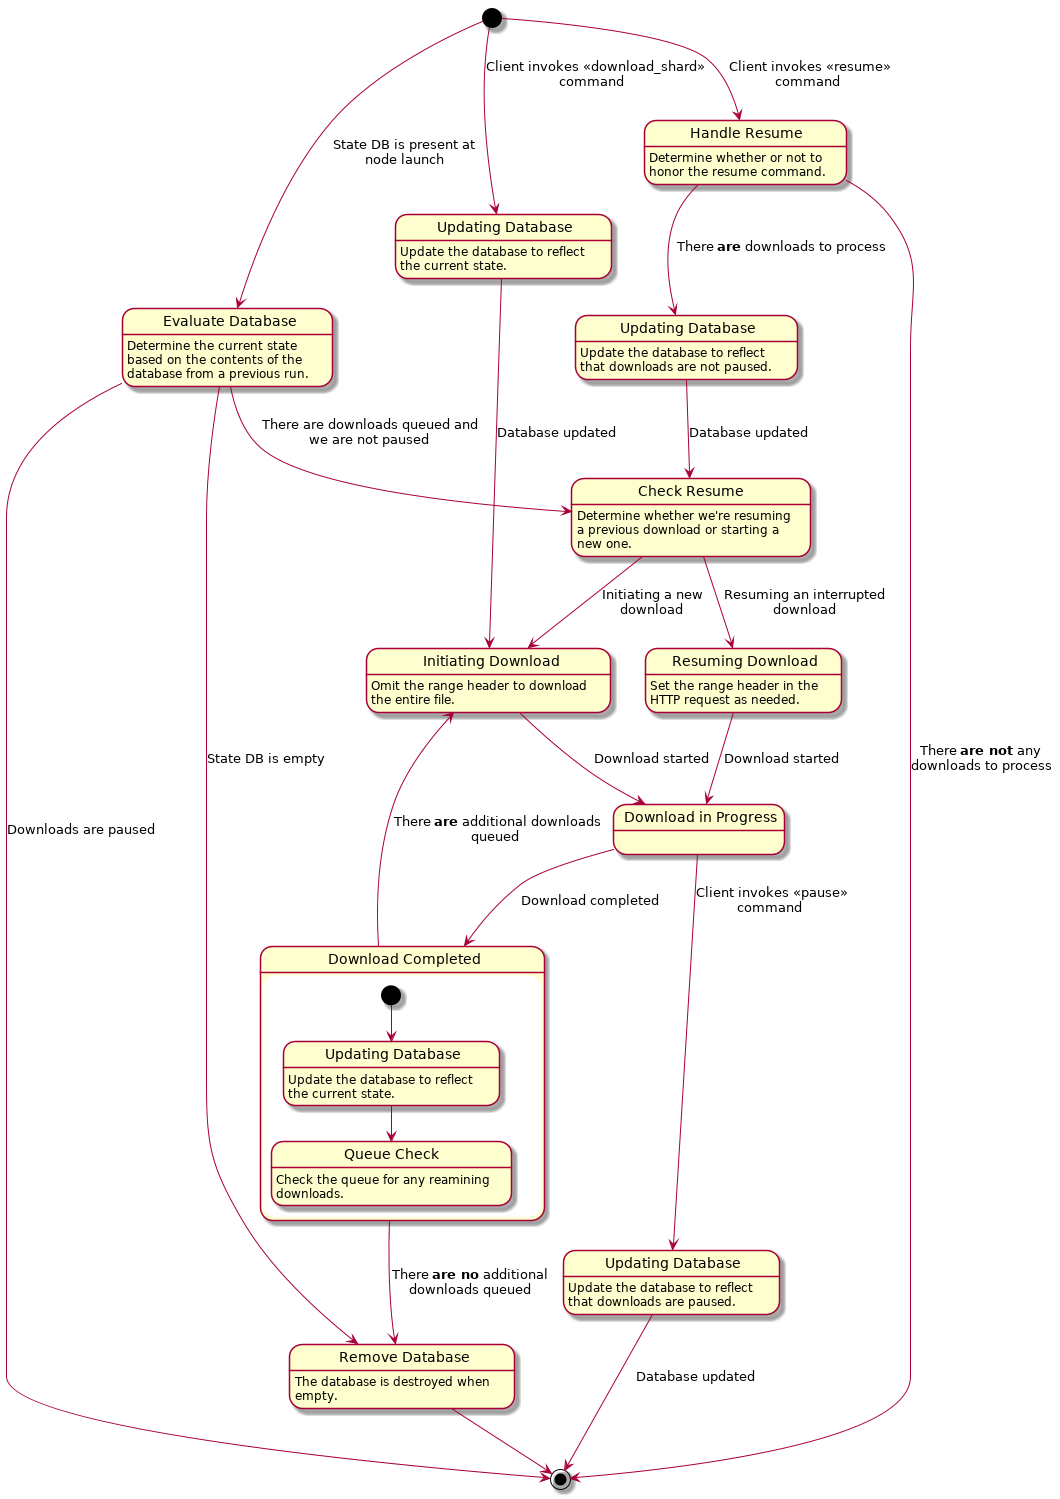

The diagram above was rendered by PlantUML. Its source (embedded in the PNG):
@startuml

state "Updating Database" as UD4 {
  UD4: Update the database to reflect
  UD4: the current state.
}
state "Initiating Download" as ID {
  ID: Omit the range header to download
  ID: the entire file.
}

state "Evaluate Database" as ED {
  ED: Determine the current state
  ED: based on the contents of the
  ED: database from a previous run.
}

state "Remove Database" as RD {
  RD: The database is destroyed when
  RD: empty.
}

state "Download in Progress" as DP

state "Updating Database" as UD2 {
  UD2: Update the database to reflect
  UD2: that downloads are paused.
}

state "Download Completed" as DC {

  state "Updating Database" as UD {
    UD: Update the database to reflect
    UD: the current state.
  }

  state "Queue Check" as QC {
    QC: Check the queue for any reamining
    QC: downloads.
  }

  [*] --> UD
  UD --> QC
}

state "Handle Resume" as HR {
  HR: Determine whether or not to
  HR: honor the resume command.
}

state "Updating Database" as UD3 {
  UD3: Update the database to reflect
  UD3: that downloads are not paused.
}

state "Check Resume" as CR {
  CR: Determine whether we're resuming
  CR: a previous download or starting a
  CR: new one.
}

state "Resuming Download" as IPD {
  IPD: Set the range header in the
  IPD: HTTP request as needed.
}

[*] --> ED : State DB is present at\nnode launch
ED --> [*] : Downloads are paused
ED --> RD : State DB is empty
ED --> CR : There are downloads queued and\nwe are not paused
RD --> [*]

[*] --> UD4 : Client invokes <<download_shard>>\ncommand
UD4 --> ID : Database updated
ID -down-> DP : Download started
DP --> DC : Download completed
DC -up-> ID : There **are** additional downloads\nqueued
DP --> UD2 : Client invokes <<pause>>\ncommand
UD2 --> [*] : Database updated
DC --> RD : There **are no** additional\ndownloads queued

[*] --> HR : Client invokes <<resume>>\ncommand
HR --> [*] : There **are not** any\ndownloads to process
HR --> UD3 : There **are** downloads to process
UD3 --> CR : Database updated

CR --> IPD : Resuming an interrupted\ndownload
IPD --> DP: Download started
CR --> ID : Initiating a new\ndownload

@enduml